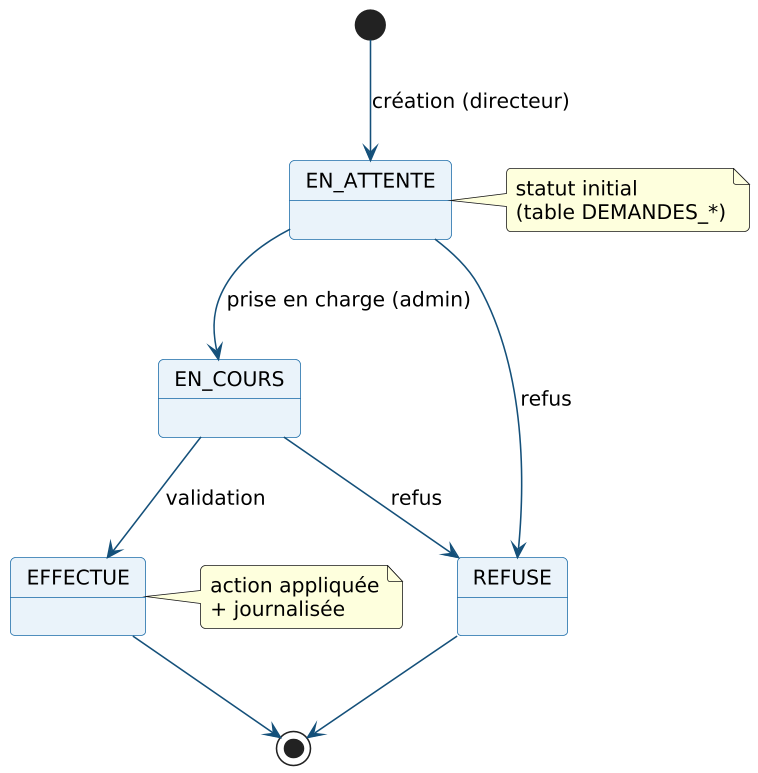

The diagram above was rendered by PlantUML. Its source (embedded in the PNG):
@startuml

skinparam dpi 150
skinparam shadowing false
skinparam DefaultFontName Arial
skinparam DefaultFontSize 13
skinparam ArrowColor #14507A
skinparam roundCorner 6

skinparam state {
  BackgroundColor #EAF3FA
  BorderColor #1B6CA8
}
[*] --> EN_ATTENTE : création (directeur)
EN_ATTENTE --> EN_COURS : prise en charge (admin)
EN_ATTENTE --> REFUSE : refus
EN_COURS --> EFFECTUE : validation
EN_COURS --> REFUSE : refus
EFFECTUE --> [*]
REFUSE --> [*]
note right of EN_ATTENTE : statut initial\n(table DEMANDES_*)
note right of EFFECTUE : action appliquée\n+ journalisée
@enduml